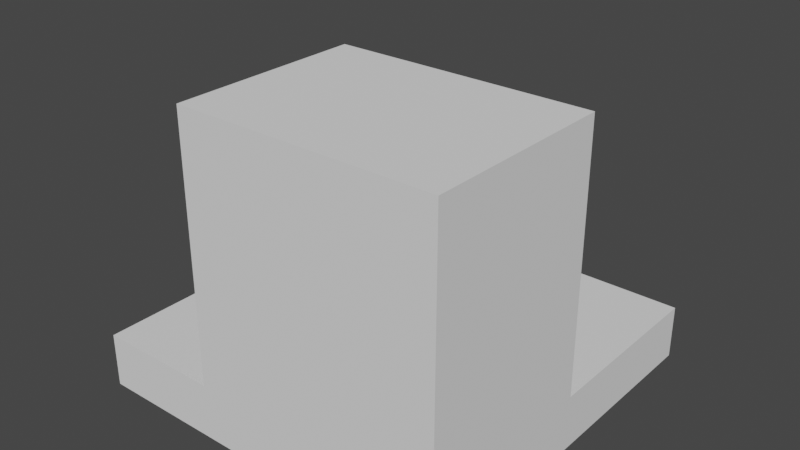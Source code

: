 # Source: Fireplace.blend  (saved by Blender 3.5.10; exported with 4.5.12 LTS)
import bpy
from mathutils import Matrix  # noqa: F401  (used for matrix-valued properties, if any)

bpy.ops.wm.read_factory_settings(use_empty=True)
scene = bpy.context.scene
scene.name = 'Scene'

# ---- collections
col_collection = bpy.data.collections.new('Collection'); scene.collection.children.link(col_collection)

# ---- world
world_world = bpy.data.worlds.new('World'); scene.world = world_world
world_world.use_nodes = True; world_world.node_tree.nodes.clear()
_N = world_world.node_tree.nodes; _L = world_world.node_tree.links
n0 = _N.new('ShaderNodeOutputWorld'); n0.name = 'World Output'; n0.location = (300, 300)
n1 = _N.new('ShaderNodeBackground'); n1.name = 'Background'; n1.location = (10, 300)
n1.inputs[0].default_value = (0.05088, 0.05088, 0.05088, 1.0)
_L.new(n1.outputs[0], n0.inputs[0])
n0.is_active_output = True
world_world.color = (0.05088, 0.05088, 0.05088)
world_world.use_sun_shadow = False
world_world.sun_shadow_jitter_overblur = 0.0

# ---- meshes
me_cube_002 = bpy.data.meshes.new('Cube.002')
me_cube_002.from_pydata([(-1.0, -1.0, 0.4606), (-1.0, -1.0, 1.0), (-1.0, 1.0, 0.4606), (-1.0, 1.0, 1.0), (1.0, -1.0, 0.4606), (1.0, -1.0, 1.0), (1.0, 1.0, 0.4606), (1.0, 1.0, 1.0), (0.3333, 1.0, 0.4606), (-0.3333, 1.0, 0.4606), (-0.3333, 1.0, 1.0), (0.3333, 1.0, 1.0), (-0.3333, -1.0, 0.4606), (0.3333, -1.0, 0.4606), (0.3333, -1.0, 1.0), (-0.3333, -1.0, 1.0), (-1.0, 0.0, 0.4606), (-1.0, 0.0, 1.0), (1.0, 0.0, 0.4606), (1.0, 0.0, 1.0), (0.3333, 0.0, 1.0), (-0.3333, 0.0, 1.0), (-0.3333, 0.0, 0.4606), (0.3333, 0.0, 0.4606), (1.0, 0.0, 3.566), (1.0, -1.0, 3.566), (0.3333, -1.0, 3.566), (-0.3333, -1.0, 3.566), (0.3333, 0.0, 3.566), (-0.3333, 0.0, 3.566), (1.0, -1.0, 3.191), (0.3333, -1.0, 3.191), (-0.3333, 0.0, 3.191), (0.3333, 0.0, 3.191), (-0.3333, -1.0, 3.191), (1.0, 0.0, 3.191), (0.3333, -1.0, 1.431), (0.3333, 0.0, 1.431), (1.0, -1.0, 1.431), (-0.3333, 0.0, 1.431), (-0.3333, -1.0, 1.431), (1.0, 0.0, 1.431), (-1.0, -0.861, 0.4606), (1.0, -0.861, 1.0), (-0.3333, -0.861, 1.0), (-0.3333, -0.861, 0.4606), (0.3333, -0.861, 0.4606), (-1.0, -0.861, 1.0), (1.0, -0.861, 0.4606), (1.0, -0.861, 3.566), (0.3333, -0.861, 3.566), (-0.3333, -0.861, 3.566), (1.0, -0.861, 3.191), (-0.3333, -0.861, 3.191), (-0.3333, -0.858, 1.431), (1.0, -0.861, 1.431), (0.9032, 1.0, 1.0), (0.9032, -1.0, 0.4606), (0.9032, 1.0, 0.4606), (0.9032, -1.0, 1.0), (0.9032, 0.0, 1.0), (0.9032, 0.0, 0.4606), (0.9032, -1.0, 3.566), (0.9032, 0.0, 3.566), (0.9032, 0.0, 3.191), (0.9032, -1.0, 3.191), (0.9032, -1.0, 1.431), (0.9032, 0.0, 1.431), (0.9032, -0.861, 3.566), (0.9032, -0.861, 0.4606), (0.3333, -0.858, 1.431), (0.9032, -0.858, 1.431), (0.3333, -0.8564, 3.191), (0.9032, -0.8564, 3.191)], [], [(16, 17, 3, 2), (58, 56, 7, 6), (48, 43, 5, 4), (12, 15, 1, 0), (69, 48, 4, 57), (44, 47, 1, 15), (33, 32, 29, 28), (65, 30, 25, 62), (42, 45, 12, 0), (45, 46, 13, 12), (57, 59, 14, 13), (13, 14, 15, 12), (2, 3, 10, 9), (9, 10, 11, 8), (9, 8, 23, 22), (2, 9, 22, 16), (11, 10, 21, 20), (56, 11, 20, 60), (10, 3, 17, 21), (58, 6, 18, 61), (6, 7, 19, 18), (42, 47, 17, 16), (68, 50, 26, 62), (50, 51, 27, 26), (53, 34, 27, 51), (52, 35, 24, 49), (34, 31, 26, 27), (64, 33, 28, 63), (40, 36, 31, 34), (55, 41, 35, 52), (54, 40, 34, 53), (66, 38, 30, 65), (20, 21, 39, 37), (59, 5, 38, 66), (44, 15, 40, 54), (43, 19, 41, 55), (15, 14, 36, 40), (60, 20, 37, 67), (5, 43, 55, 38), (21, 44, 54, 39), (38, 55, 52, 30), (30, 52, 49, 25), (32, 53, 51, 29), (28, 29, 51, 50), (63, 28, 50, 68), (0, 1, 47, 42), (22, 23, 46, 45), (16, 22, 45, 42), (21, 17, 47, 44), (61, 18, 48, 69), (18, 19, 43, 48), (23, 61, 69, 46), (24, 63, 68, 49), (19, 60, 67, 41), (14, 59, 66, 36), (36, 66, 65, 31), (41, 67, 64, 35), (35, 64, 63, 24), (49, 68, 62, 25), (8, 58, 61, 23), (7, 56, 60, 19), (4, 5, 59, 57), (31, 65, 62, 26), (46, 69, 57, 13), (8, 11, 56, 58), (67, 37, 70, 71), (37, 39, 54, 70), (33, 64, 73, 72), (32, 33, 72, 53), (64, 67, 71, 73), (53, 72, 73, 71, 70, 54)])
_uv = me_cube_002.uv_layers.new(name='UVMap')
_uv.uv.foreach_set('vector', [0.375, 0.125, 0.625, 0.125, 0.625, 0.25, 0.375, 0.25, 0.375, 0.4879, 0.625, 0.4879, 0.625, 0.5, 0.375, 0.5, 0.375, 0.7326, 0.625, 0.7326, 0.625, 0.75, 0.375, 0.75, 0.375, 0.9167, 0.625, 0.9167, 0.625, 1.0, 0.375, 1.0, 0.3629, 0.7326, 0.375, 0.7326, 0.375, 0.75, 0.3629, 0.75, 0.7917, 0.7326, 0.875, 0.7326, 0.875, 0.75, 0.7917, 0.75, 0.7083, 0.625, 0.7917, 0.625, 0.7917, 0.625, 0.7083, 0.625, 0.625, 0.7621, 0.625, 0.75, 0.625, 0.75, 0.625, 0.7621, 0.125, 0.7326, 0.2083, 0.7326, 0.2083, 0.75, 0.125, 0.75, 0.2083, 0.7326, 0.2917, 0.7326, 0.2917, 0.75, 0.2083, 0.75, 0.375, 0.7621, 0.625, 0.7621, 0.625, 0.8333, 0.375, 0.8333, 0.375, 0.8333, 0.625, 0.8333, 0.625, 0.9167, 0.375, 0.9167, 0.375, 0.25, 0.625, 0.25, 0.625, 0.3333, 0.375, 0.3333, 0.375, 0.3333, 0.625, 0.3333, 0.625, 0.4167, 0.375, 0.4167, 0.2083, 0.5, 0.2917, 0.5, 0.2917, 0.625, 0.2083, 0.625, 0.125, 0.5, 0.2083, 0.5, 0.2083, 0.625, 0.125, 0.625, 0.7083, 0.5, 0.7917, 0.5, 0.7917, 0.625, 0.7083, 0.625, 0.6371, 0.5, 0.7083, 0.5, 0.7083, 0.625, 0.6371, 0.625, 0.7917, 0.5, 0.875, 0.5, 0.875, 0.625, 0.7917, 0.625, 0.3629, 0.5, 0.375, 0.5, 0.375, 0.625, 0.3629, 0.625, 0.375, 0.5, 0.625, 0.5, 0.625, 0.625, 0.375, 0.625, 0.375, 0.01737, 0.625, 0.01737, 0.625, 0.125, 0.375, 0.125, 0.6371, 0.7326, 0.7083, 0.7326, 0.7083, 0.75, 0.6371, 0.75, 0.7083, 0.7326, 0.7917, 0.7326, 0.7917, 0.75, 0.7083, 0.75, 0.7917, 0.7326, 0.7917, 0.75, 0.7917, 0.75, 0.7917, 0.7326, 0.625, 0.7326, 0.625, 0.625, 0.625, 0.625, 0.625, 0.7326, 0.625, 0.9167, 0.625, 0.8333, 0.625, 0.8333, 0.625, 0.9167, 0.6371, 0.625, 0.7083, 0.625, 0.7083, 0.625, 0.6371, 0.625, 0.625, 0.9167, 0.625, 0.8333, 0.625, 0.8333, 0.625, 0.9167, 0.625, 0.7326, 0.625, 0.625, 0.625, 0.625, 0.625, 0.7326, 0.7917, 0.7326, 0.7917, 0.75, 0.7917, 0.75, 0.7917, 0.7326, 0.625, 0.7621, 0.625, 0.75, 0.625, 0.75, 0.625, 0.7621, 0.7083, 0.625, 0.7917, 0.625, 0.7917, 0.625, 0.7083, 0.625, 0.625, 0.7621, 0.625, 0.75, 0.625, 0.75, 0.625, 0.7621, 0.7917, 0.7326, 0.7917, 0.75, 0.7917, 0.75, 0.7917, 0.7326, 0.625, 0.7326, 0.625, 0.625, 0.625, 0.625, 0.625, 0.7326, 0.625, 0.9167, 0.625, 0.8333, 0.625, 0.8333, 0.625, 0.9167, 0.6371, 0.625, 0.7083, 0.625, 0.7083, 0.625, 0.6371, 0.625, 0.625, 0.75, 0.625, 0.7326, 0.625, 0.7326, 0.625, 0.75, 0.7917, 0.625, 0.7917, 0.7326, 0.7917, 0.7326, 0.7917, 0.625, 0.625, 0.75, 0.625, 0.7326, 0.625, 0.7326, 0.625, 0.75, 0.625, 0.75, 0.625, 0.7326, 0.625, 0.7326, 0.625, 0.75, 0.7917, 0.625, 0.7917, 0.7326, 0.7917, 0.7326, 0.7917, 0.625, 0.7083, 0.625, 0.7917, 0.625, 0.7917, 0.7326, 0.7083, 0.7326, 0.6371, 0.625, 0.7083, 0.625, 0.7083, 0.7326, 0.6371, 0.7326, 0.375, 0.0, 0.625, 0.0, 0.625, 0.01737, 0.375, 0.01737, 0.2083, 0.625, 0.2917, 0.625, 0.2917, 0.7326, 0.2083, 0.7326, 0.125, 0.625, 0.2083, 0.625, 0.2083, 0.7326, 0.125, 0.7326, 0.7917, 0.625, 0.875, 0.625, 0.875, 0.7326, 0.7917, 0.7326, 0.3629, 0.625, 0.375, 0.625, 0.375, 0.7326, 0.3629, 0.7326, 0.375, 0.625, 0.625, 0.625, 0.625, 0.7326, 0.375, 0.7326, 0.2917, 0.625, 0.3629, 0.625, 0.3629, 0.7326, 0.2917, 0.7326, 0.625, 0.625, 0.6371, 0.625, 0.6371, 0.7326, 0.625, 0.7326, 0.625, 0.625, 0.6371, 0.625, 0.6371, 0.625, 0.625, 0.625, 0.625, 0.8333, 0.625, 0.7621, 0.625, 0.7621, 0.625, 0.8333, 0.625, 0.8333, 0.625, 0.7621, 0.625, 0.7621, 0.625, 0.8333, 0.625, 0.625, 0.6371, 0.625, 0.6371, 0.625, 0.625, 0.625, 0.625, 0.625, 0.6371, 0.625, 0.6371, 0.625, 0.625, 0.625, 0.625, 0.7326, 0.6371, 0.7326, 0.6371, 0.75, 0.625, 0.75, 0.2917, 0.5, 0.3629, 0.5, 0.3629, 0.625, 0.2917, 0.625, 0.625, 0.5, 0.6371, 0.5, 0.6371, 0.625, 0.625, 0.625, 0.375, 0.75, 0.625, 0.75, 0.625, 0.7621, 0.375, 0.7621, 0.625, 0.8333, 0.625, 0.7621, 0.625, 0.7621, 0.625, 0.8333, 0.2917, 0.7326, 0.3629, 0.7326, 0.3629, 0.75, 0.2917, 0.75, 0.375, 0.4167, 0.625, 0.4167, 0.625, 0.4879, 0.375, 0.4879, 0.6371, 0.625, 0.7083, 0.625, 0.7083, 0.625, 0.6371, 0.625, 0.7083, 0.625, 0.7917, 0.625, 0.7917, 0.7326, 0.7083, 0.625, 0.7083, 0.625, 0.6371, 0.625, 0.6371, 0.625, 0.7083, 0.625, 0.7917, 0.625, 0.7083, 0.625, 0.7083, 0.625, 0.7917, 0.7326, 0.6371, 0.625, 0.6371, 0.625, 0.6371, 0.625, 0.6371, 0.625, 0.7917, 0.7326, 0.7083, 0.625, 0.6371, 0.625, 0.6371, 0.625, 0.7083, 0.625, 0.7917, 0.7326])
me_cube_002.update()

# ---- objects
ob_cube = bpy.data.objects.new('Cube', me_cube_002)

# ---- transforms, parenting, visibility, modifiers, constraints
ob_cube.location = (0.0, 0.0, 0.0)
ob_cube.scale = (1.0, 1.0, 0.5353)

# ---- collection membership
col_collection.objects.link(ob_cube)

# ---- scene / render settings (as saved in the file)
scene.frame_start = 1; scene.frame_end = 250; scene.frame_set(1)
scene.render.engine = 'BLENDER_EEVEE_NEXT'
scene.cycles.sampling_pattern = 'TABULATED_SOBOL'
scene.view_settings.view_transform = 'Filmic'
bpy.context.view_layer.update()

# ---- added for rendering (the .blend has no active camera and no usable light): camera, sun
cam_auto = bpy.data.cameras.new('AutoCamera')
cam_auto.lens = 50.0
cam_auto.sensor_width = 36.0
cam_auto.clip_end = 1000.0
ob_auto_camera = bpy.data.objects.new('AutoCamera', cam_auto)
scene.collection.objects.link(ob_auto_camera)
ob_auto_camera.location = (3.03561, -3.64273, 3.5064)
ob_auto_camera.rotation_euler = (1.09748, -7.21219e-08, 0.694738)
scene.camera = ob_auto_camera
light_auto_sun = bpy.data.lights.new('AutoSun', 'SUN')
light_auto_sun.energy = 3.0
light_auto_sun.angle = 0.0523599
ob_auto_sun = bpy.data.objects.new('AutoSun', light_auto_sun)
scene.collection.objects.link(ob_auto_sun)
ob_auto_sun.rotation_euler = (0.872665, 0.174533, 0.523599)
bpy.context.view_layer.update()
